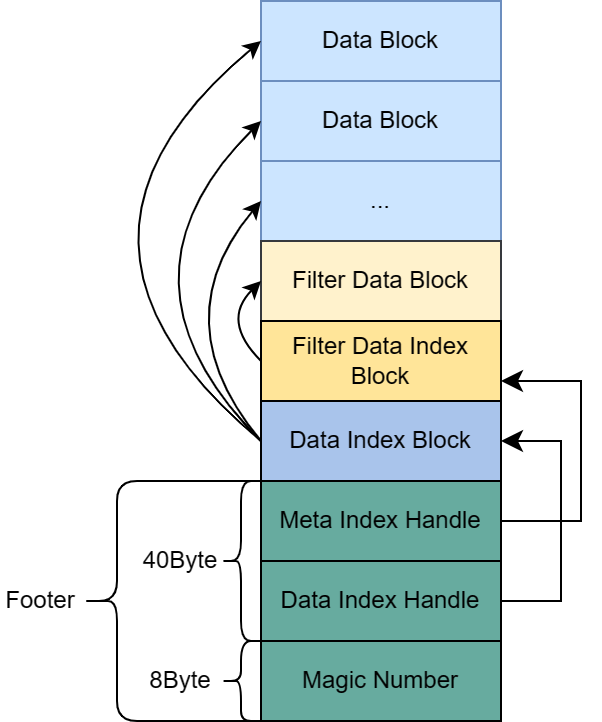

The diagram above was exported from draw.io. Its source (the exported page's mxGraphModel, read from the mxfile embedded in the PNG):
<mxGraphModel dx="670" dy="441" grid="1" gridSize="10" guides="1" tooltips="1" connect="1" arrows="1" fold="1" page="1" pageScale="1" pageWidth="827" pageHeight="1169" math="0" shadow="0">
  <root>
    <mxCell id="0" />
    <mxCell id="1" parent="0" />
    <mxCell id="oBUkqEy1J3EN9xhS61iC-3" value="Data Block" style="rounded=0;whiteSpace=wrap;html=1;fillColor=#CCE5FF;strokeColor=#6c8ebf;" parent="1" vertex="1">
      <mxGeometry x="280" y="80" width="120" height="40" as="geometry" />
    </mxCell>
    <mxCell id="oBUkqEy1J3EN9xhS61iC-4" value="Data Block" style="rounded=0;whiteSpace=wrap;html=1;fillColor=#CCE5FF;strokeColor=#6c8ebf;" parent="1" vertex="1">
      <mxGeometry x="280" y="120" width="120" height="40" as="geometry" />
    </mxCell>
    <mxCell id="oBUkqEy1J3EN9xhS61iC-5" value="..." style="rounded=0;whiteSpace=wrap;html=1;fillColor=#CCE5FF;strokeColor=#6c8ebf;" parent="1" vertex="1">
      <mxGeometry x="280" y="160" width="120" height="40" as="geometry" />
    </mxCell>
    <mxCell id="oBUkqEy1J3EN9xhS61iC-6" value="Filter Data Block" style="rounded=0;whiteSpace=wrap;html=1;fillColor=#FFF2CC;strokeColor=#36393d;" parent="1" vertex="1">
      <mxGeometry x="280" y="200" width="120" height="40" as="geometry" />
    </mxCell>
    <mxCell id="oBUkqEy1J3EN9xhS61iC-7" value="Filter Data Index Block" style="rounded=0;whiteSpace=wrap;html=1;fillColor=#FFE599;" parent="1" vertex="1">
      <mxGeometry x="280" y="240" width="120" height="40" as="geometry" />
    </mxCell>
    <mxCell id="oBUkqEy1J3EN9xhS61iC-8" value="Data Index Block" style="rounded=0;whiteSpace=wrap;html=1;fillColor=#A9C4EB;" parent="1" vertex="1">
      <mxGeometry x="280" y="280" width="120" height="40" as="geometry" />
    </mxCell>
    <mxCell id="oBUkqEy1J3EN9xhS61iC-9" value="Meta Index Handle" style="rounded=0;whiteSpace=wrap;html=1;fillColor=#67AB9F;" parent="1" vertex="1">
      <mxGeometry x="280" y="320" width="120" height="40" as="geometry" />
    </mxCell>
    <mxCell id="oBUkqEy1J3EN9xhS61iC-10" value="Data Index Handle" style="rounded=0;whiteSpace=wrap;html=1;fillColor=#67AB9F;" parent="1" vertex="1">
      <mxGeometry x="280" y="360" width="120" height="40" as="geometry" />
    </mxCell>
    <mxCell id="oBUkqEy1J3EN9xhS61iC-12" value="Magic Number" style="rounded=0;whiteSpace=wrap;html=1;fillColor=#67AB9F;" parent="1" vertex="1">
      <mxGeometry x="280" y="400" width="120" height="40" as="geometry" />
    </mxCell>
    <mxCell id="oBUkqEy1J3EN9xhS61iC-13" value="" style="shape=curlyBracket;whiteSpace=wrap;html=1;rounded=1;flipH=0;labelPosition=right;verticalLabelPosition=middle;align=left;verticalAlign=middle;" parent="1" vertex="1">
      <mxGeometry x="260" y="320" width="20" height="80" as="geometry" />
    </mxCell>
    <mxCell id="oBUkqEy1J3EN9xhS61iC-16" value="40Byte" style="text;html=1;align=center;verticalAlign=middle;whiteSpace=wrap;rounded=0;flipH=0;" parent="1" vertex="1">
      <mxGeometry x="220" y="347.5" width="40" height="25" as="geometry" />
    </mxCell>
    <mxCell id="oBUkqEy1J3EN9xhS61iC-18" value="" style="shape=curlyBracket;whiteSpace=wrap;html=1;rounded=1;flipH=0;labelPosition=right;verticalLabelPosition=middle;align=left;verticalAlign=middle;" parent="1" vertex="1">
      <mxGeometry x="260" y="400" width="20" height="40" as="geometry" />
    </mxCell>
    <mxCell id="oBUkqEy1J3EN9xhS61iC-27" value="" style="shape=curlyBracket;whiteSpace=wrap;html=1;rounded=1;labelPosition=left;verticalLabelPosition=middle;align=right;verticalAlign=middle;size=0.2;" parent="1" vertex="1">
      <mxGeometry x="190" y="320" width="90" height="120" as="geometry" />
    </mxCell>
    <mxCell id="oBUkqEy1J3EN9xhS61iC-28" value="8Byte" style="text;html=1;align=center;verticalAlign=middle;whiteSpace=wrap;rounded=0;flipH=0;" parent="1" vertex="1">
      <mxGeometry x="220" y="407.5" width="40" height="25" as="geometry" />
    </mxCell>
    <mxCell id="oBUkqEy1J3EN9xhS61iC-29" value="Footer" style="text;html=1;align=center;verticalAlign=middle;whiteSpace=wrap;rounded=0;" parent="1" vertex="1">
      <mxGeometry x="150" y="367.5" width="40" height="25" as="geometry" />
    </mxCell>
    <mxCell id="oBUkqEy1J3EN9xhS61iC-31" value="" style="edgeStyle=elbowEdgeStyle;elbow=horizontal;endArrow=classic;html=1;curved=0;rounded=0;endSize=8;startSize=8;exitX=1;exitY=0.5;exitDx=0;exitDy=0;entryX=1;entryY=0.5;entryDx=0;entryDy=0;" parent="1" source="oBUkqEy1J3EN9xhS61iC-10" target="oBUkqEy1J3EN9xhS61iC-8" edge="1">
      <mxGeometry width="50" height="50" relative="1" as="geometry">
        <mxPoint x="410" y="380" as="sourcePoint" />
        <mxPoint x="460" y="300" as="targetPoint" />
        <Array as="points">
          <mxPoint x="430" y="350" />
        </Array>
      </mxGeometry>
    </mxCell>
    <mxCell id="oBUkqEy1J3EN9xhS61iC-32" value="" style="edgeStyle=elbowEdgeStyle;elbow=horizontal;endArrow=classic;html=1;curved=0;rounded=0;endSize=8;startSize=8;exitX=1;exitY=0.5;exitDx=0;exitDy=0;entryX=1;entryY=0.75;entryDx=0;entryDy=0;" parent="1" source="oBUkqEy1J3EN9xhS61iC-9" target="oBUkqEy1J3EN9xhS61iC-7" edge="1">
      <mxGeometry width="50" height="50" relative="1" as="geometry">
        <mxPoint x="440" y="340" as="sourcePoint" />
        <mxPoint x="440" y="260" as="targetPoint" />
        <Array as="points">
          <mxPoint x="440" y="300" />
        </Array>
      </mxGeometry>
    </mxCell>
    <mxCell id="oBUkqEy1J3EN9xhS61iC-33" value="" style="curved=1;endArrow=classic;html=1;rounded=0;exitX=0;exitY=0.5;exitDx=0;exitDy=0;entryX=0;entryY=0.5;entryDx=0;entryDy=0;" parent="1" source="oBUkqEy1J3EN9xhS61iC-7" target="oBUkqEy1J3EN9xhS61iC-6" edge="1">
      <mxGeometry width="50" height="50" relative="1" as="geometry">
        <mxPoint x="260" y="260" as="sourcePoint" />
        <mxPoint x="270" y="210" as="targetPoint" />
        <Array as="points">
          <mxPoint x="260" y="240" />
        </Array>
      </mxGeometry>
    </mxCell>
    <mxCell id="oBUkqEy1J3EN9xhS61iC-34" value="" style="curved=1;endArrow=classic;html=1;rounded=0;exitX=0;exitY=0.5;exitDx=0;exitDy=0;entryX=0;entryY=0.5;entryDx=0;entryDy=0;" parent="1" source="oBUkqEy1J3EN9xhS61iC-8" target="oBUkqEy1J3EN9xhS61iC-4" edge="1">
      <mxGeometry width="50" height="50" relative="1" as="geometry">
        <mxPoint x="230" y="240" as="sourcePoint" />
        <mxPoint x="230" y="200" as="targetPoint" />
        <Array as="points">
          <mxPoint x="200" y="220" />
        </Array>
      </mxGeometry>
    </mxCell>
    <mxCell id="oBUkqEy1J3EN9xhS61iC-35" value="" style="curved=1;endArrow=classic;html=1;rounded=0;exitX=0;exitY=0.5;exitDx=0;exitDy=0;entryX=0;entryY=0.5;entryDx=0;entryDy=0;" parent="1" source="oBUkqEy1J3EN9xhS61iC-8" target="oBUkqEy1J3EN9xhS61iC-3" edge="1">
      <mxGeometry width="50" height="50" relative="1" as="geometry">
        <mxPoint x="230" y="300" as="sourcePoint" />
        <mxPoint x="230" y="140" as="targetPoint" />
        <Array as="points">
          <mxPoint x="160" y="200" />
        </Array>
      </mxGeometry>
    </mxCell>
    <mxCell id="oBUkqEy1J3EN9xhS61iC-36" value="" style="curved=1;endArrow=classic;html=1;rounded=0;exitX=0;exitY=0.5;exitDx=0;exitDy=0;entryX=0;entryY=0.5;entryDx=0;entryDy=0;" parent="1" source="oBUkqEy1J3EN9xhS61iC-8" target="oBUkqEy1J3EN9xhS61iC-5" edge="1">
      <mxGeometry width="50" height="50" relative="1" as="geometry">
        <mxPoint x="290" y="310" as="sourcePoint" />
        <mxPoint x="290" y="150" as="targetPoint" />
        <Array as="points">
          <mxPoint x="230" y="240" />
        </Array>
      </mxGeometry>
    </mxCell>
  </root>
</mxGraphModel>